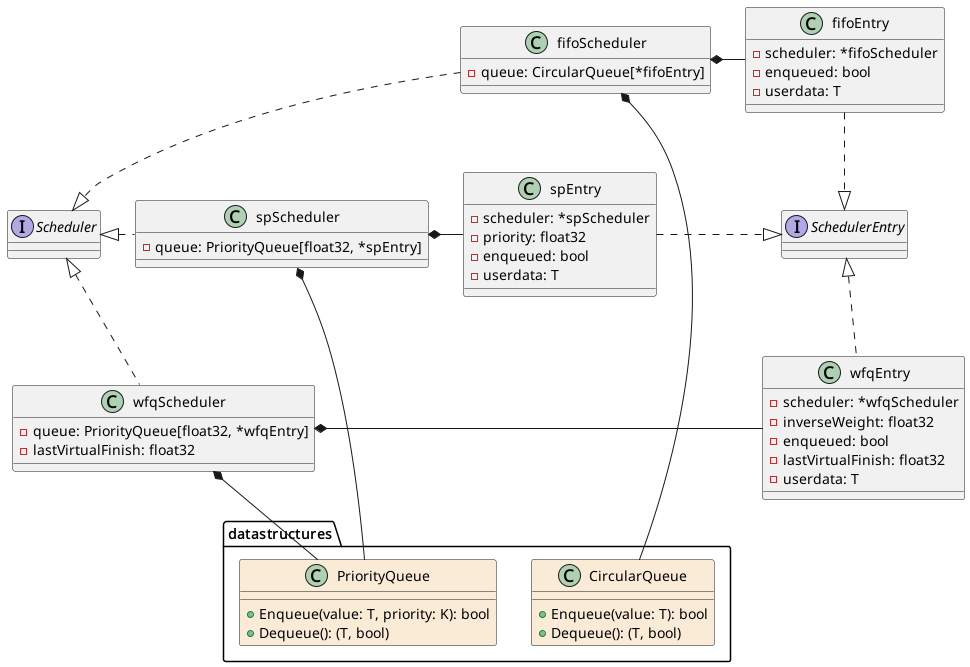

The diagram above was rendered by PlantUML. Its source (embedded in the PNG):
@startuml

interface Scheduler {}

interface SchedulerEntry {}

class fifoScheduler {
    -queue: CircularQueue[*fifoEntry]
}

class fifoEntry {
    -scheduler: *fifoScheduler
    -enqueued: bool
    -userdata: T
}

class spScheduler {
    -queue: PriorityQueue[float32, *spEntry]
}

class spEntry {
    -scheduler: *spScheduler
    -priority: float32
    -enqueued: bool
    -userdata: T
}

class wfqScheduler {
    -queue: PriorityQueue[float32, *wfqEntry]
    -lastVirtualFinish: float32
}

class wfqEntry {
    -scheduler: *wfqScheduler
    -inverseWeight: float32
    -enqueued: bool
    -lastVirtualFinish: float32
    -userdata: T
}

class datastructures.PriorityQueue #antiquewhite {
    +Enqueue(value: T, priority: K): bool
    +Dequeue(): (T, bool)
}

class datastructures.CircularQueue #antiquewhite {
    +Enqueue(value: T): bool
    +Dequeue(): (T, bool)
}

Scheduler <|.up. fifoScheduler
fifoScheduler *- fifoEntry
fifoEntry .down.|> SchedulerEntry

Scheduler <|.right. spScheduler
spScheduler *- spEntry
spEntry .right.|> SchedulerEntry

Scheduler <|.down. wfqScheduler
wfqScheduler *- wfqEntry
wfqEntry .up.|> SchedulerEntry

fifoScheduler *-- datastructures.CircularQueue

spScheduler *-- datastructures.PriorityQueue
wfqScheduler *-- datastructures.PriorityQueue

@enduml